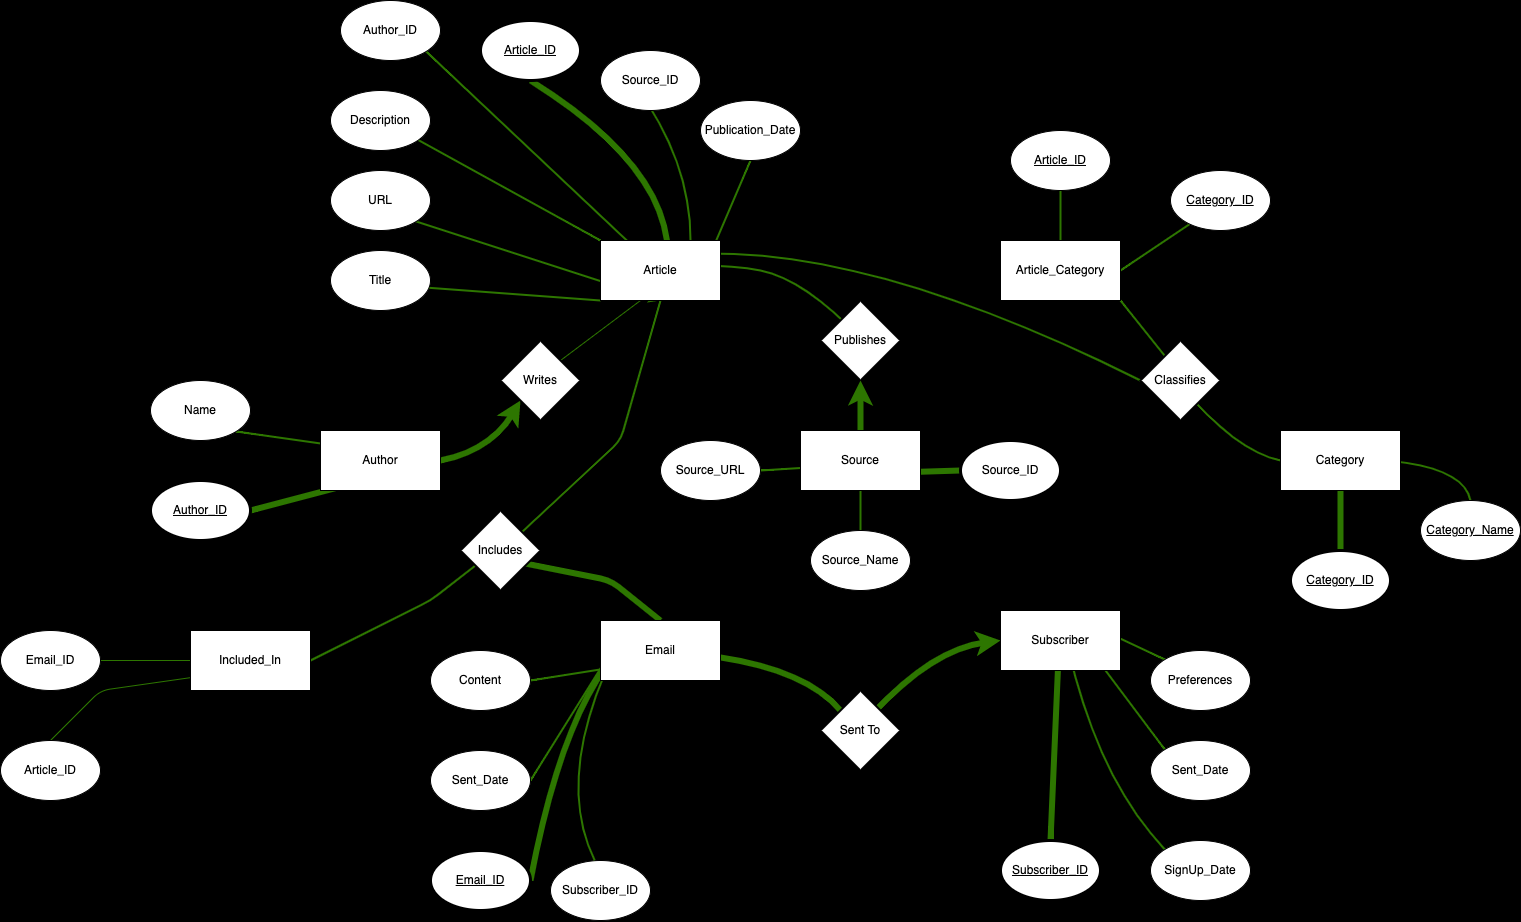

The diagram above was exported from draw.io. Its source (the exported page's mxGraphModel, read from the mxfile embedded in the PNG):
<mxGraphModel dx="2220" dy="1820" grid="0" gridSize="10" guides="1" tooltips="1" connect="1" arrows="1" fold="1" page="0" pageScale="1" pageWidth="850" pageHeight="1100" background="#000000" math="0" shadow="0">
  <root>
    <mxCell id="0" />
    <mxCell id="1" parent="0" />
    <mxCell id="112" style="edgeStyle=none;curved=1;html=1;exitX=0;exitY=0.5;exitDx=0;exitDy=0;entryX=0;entryY=0;entryDx=0;entryDy=0;strokeWidth=2;fillColor=#60a917;strokeColor=#2D7600;" parent="1" source="53" target="110" edge="1">
      <mxGeometry relative="1" as="geometry">
        <Array as="points">
          <mxPoint x="700" y="320" />
        </Array>
      </mxGeometry>
    </mxCell>
    <mxCell id="107" style="edgeStyle=none;curved=1;html=1;exitX=0.5;exitY=0;exitDx=0;exitDy=0;entryX=0.5;entryY=0;entryDx=0;entryDy=0;strokeWidth=2;fillColor=#60a917;strokeColor=#2D7600;" parent="1" source="54" target="104" edge="1">
      <mxGeometry relative="1" as="geometry" />
    </mxCell>
    <mxCell id="109" style="edgeStyle=none;curved=1;html=1;exitX=1;exitY=0.5;exitDx=0;exitDy=0;entryX=1;entryY=0;entryDx=0;entryDy=0;strokeWidth=2;fillColor=#60a917;strokeColor=#2D7600;" parent="1" source="54" target="108" edge="1">
      <mxGeometry relative="1" as="geometry" />
    </mxCell>
    <mxCell id="111" style="edgeStyle=none;curved=1;html=1;exitX=1;exitY=1;exitDx=0;exitDy=0;entryX=1;entryY=1;entryDx=0;entryDy=0;strokeWidth=2;fillColor=#60a917;strokeColor=#2D7600;" parent="1" source="54" target="110" edge="1">
      <mxGeometry relative="1" as="geometry" />
    </mxCell>
    <mxCell id="54" value="Article_Category" style="whiteSpace=wrap;html=1;" parent="1" vertex="1">
      <mxGeometry x="470" y="110" width="120" height="60" as="geometry" />
    </mxCell>
    <mxCell id="74" style="edgeStyle=none;html=1;exitX=0;exitY=1;exitDx=0;exitDy=0;entryX=0;entryY=0.5;entryDx=0;entryDy=0;strokeWidth=2;fillColor=#60a917;strokeColor=#2D7600;" parent="1" source="55" target="68" edge="1">
      <mxGeometry relative="1" as="geometry" />
    </mxCell>
    <mxCell id="75" style="edgeStyle=none;html=1;exitX=1;exitY=1;exitDx=0;exitDy=0;entryX=0.5;entryY=1;entryDx=0;entryDy=0;strokeWidth=2;fillColor=#60a917;strokeColor=#2D7600;" parent="1" source="62" target="55" edge="1">
      <mxGeometry relative="1" as="geometry" />
    </mxCell>
    <mxCell id="62" value="URL" style="ellipse;whiteSpace=wrap;html=1;" parent="1" vertex="1">
      <mxGeometry x="-200" y="40" width="100" height="60" as="geometry" />
    </mxCell>
    <mxCell id="78" style="edgeStyle=none;curved=1;html=1;exitX=0.5;exitY=1;exitDx=0;exitDy=0;entryX=0.5;entryY=1;entryDx=0;entryDy=0;strokeWidth=6;fillColor=#60a917;strokeColor=#2D7600;" parent="1" source="63" target="55" edge="1">
      <mxGeometry relative="1" as="geometry">
        <Array as="points">
          <mxPoint x="160" y="50" />
        </Array>
      </mxGeometry>
    </mxCell>
    <mxCell id="63" value="&lt;u&gt;Article_ID&lt;/u&gt;" style="ellipse;whiteSpace=wrap;html=1;strokeWidth=3;" parent="1" vertex="1">
      <mxGeometry x="-50" y="-110" width="100" height="60" as="geometry" />
    </mxCell>
    <mxCell id="80" style="edgeStyle=none;curved=1;html=1;exitX=0.5;exitY=1;exitDx=0;exitDy=0;entryX=0.75;entryY=1;entryDx=0;entryDy=0;strokeWidth=2;fillColor=#60a917;strokeColor=#2D7600;" parent="1" source="64" target="55" edge="1">
      <mxGeometry relative="1" as="geometry" />
    </mxCell>
    <mxCell id="64" value="Publication_Date" style="ellipse;whiteSpace=wrap;html=1;" parent="1" vertex="1">
      <mxGeometry x="170" y="-30" width="100" height="60" as="geometry" />
    </mxCell>
    <mxCell id="83" style="edgeStyle=none;curved=1;html=1;exitX=1;exitY=1;exitDx=0;exitDy=0;entryX=0.75;entryY=1;entryDx=0;entryDy=0;strokeWidth=2;fillColor=#60a917;strokeColor=#2D7600;" parent="1" source="66" target="55" edge="1">
      <mxGeometry relative="1" as="geometry" />
    </mxCell>
    <mxCell id="66" value="Author_ID" style="ellipse;whiteSpace=wrap;html=1;" parent="1" vertex="1">
      <mxGeometry x="-190" y="-130" width="100" height="60" as="geometry" />
    </mxCell>
    <mxCell id="68" value="Title" style="ellipse;whiteSpace=wrap;html=1;" parent="1" vertex="1">
      <mxGeometry x="-200" y="120" width="100" height="60" as="geometry" />
    </mxCell>
    <mxCell id="81" style="edgeStyle=none;curved=1;html=1;exitX=0;exitY=0;exitDx=0;exitDy=0;entryX=0;entryY=0;entryDx=0;entryDy=0;strokeWidth=2;fillColor=#60a917;strokeColor=#2D7600;" parent="1" source="55" target="67" edge="1">
      <mxGeometry relative="1" as="geometry" />
    </mxCell>
    <mxCell id="82" style="edgeStyle=none;curved=1;html=1;exitX=0.75;exitY=0;exitDx=0;exitDy=0;entryX=0;entryY=0;entryDx=0;entryDy=0;strokeWidth=2;fillColor=#60a917;strokeColor=#2D7600;" parent="1" source="55" target="65" edge="1">
      <mxGeometry relative="1" as="geometry">
        <Array as="points">
          <mxPoint x="160" y="20" />
        </Array>
      </mxGeometry>
    </mxCell>
    <mxCell id="67" value="Description" style="ellipse;whiteSpace=wrap;html=1;" parent="1" vertex="1">
      <mxGeometry x="-200" y="-40" width="100" height="60" as="geometry" />
    </mxCell>
    <mxCell id="65" value="Source_ID" style="ellipse;whiteSpace=wrap;html=1;" parent="1" vertex="1">
      <mxGeometry x="70" y="-80" width="100" height="60" as="geometry" />
    </mxCell>
    <mxCell id="87" style="edgeStyle=none;curved=1;html=1;exitX=1;exitY=0.5;exitDx=0;exitDy=0;entryX=1;entryY=0.5;entryDx=0;entryDy=0;strokeWidth=6;fillColor=#60a917;strokeColor=#2D7600;" parent="1" source="84" target="56" edge="1">
      <mxGeometry relative="1" as="geometry" />
    </mxCell>
    <mxCell id="84" value="&lt;u&gt;Author_ID&lt;/u&gt;" style="ellipse;whiteSpace=wrap;html=1;strokeWidth=3;" parent="1" vertex="1">
      <mxGeometry x="-380" y="350" width="100" height="60" as="geometry" />
    </mxCell>
    <mxCell id="86" style="edgeStyle=none;curved=1;html=1;exitX=1;exitY=1;exitDx=0;exitDy=0;entryX=1;entryY=0.5;entryDx=0;entryDy=0;strokeWidth=2;fillColor=#60a917;strokeColor=#2D7600;" parent="1" source="85" target="56" edge="1">
      <mxGeometry relative="1" as="geometry" />
    </mxCell>
    <mxCell id="85" value="Name" style="ellipse;whiteSpace=wrap;html=1;" parent="1" vertex="1">
      <mxGeometry x="-380" y="250" width="100" height="60" as="geometry" />
    </mxCell>
    <mxCell id="89" style="edgeStyle=none;curved=1;html=1;exitX=1;exitY=0.5;exitDx=0;exitDy=0;entryX=0;entryY=1;entryDx=0;entryDy=0;strokeWidth=6;fillColor=#60a917;strokeColor=#2D7600;" parent="1" source="56" target="88" edge="1">
      <mxGeometry relative="1" as="geometry">
        <Array as="points">
          <mxPoint x="-40" y="320" />
        </Array>
      </mxGeometry>
    </mxCell>
    <mxCell id="56" value="Author" style="whiteSpace=wrap;html=1;" parent="1" vertex="1">
      <mxGeometry x="-210" y="300" width="120" height="60" as="geometry" />
    </mxCell>
    <mxCell id="90" style="edgeStyle=none;curved=1;html=1;exitX=1;exitY=0;exitDx=0;exitDy=0;strokeWidth=1;entryX=1;entryY=0;entryDx=0;entryDy=0;fillColor=#60a917;strokeColor=#2D7600;" parent="1" source="88" target="55" edge="1">
      <mxGeometry relative="1" as="geometry">
        <mxPoint x="130" y="170" as="targetPoint" />
      </mxGeometry>
    </mxCell>
    <mxCell id="88" value="Writes" style="rhombus;whiteSpace=wrap;html=1;strokeWidth=2;" parent="1" vertex="1">
      <mxGeometry x="-30" y="210" width="80" height="80" as="geometry" />
    </mxCell>
    <mxCell id="92" style="edgeStyle=none;curved=1;html=1;exitX=0;exitY=0.5;exitDx=0;exitDy=0;entryX=1;entryY=1;entryDx=0;entryDy=0;strokeWidth=2;fillColor=#60a917;strokeColor=#2D7600;" parent="1" source="55" target="91" edge="1">
      <mxGeometry relative="1" as="geometry">
        <Array as="points">
          <mxPoint x="180" y="130" />
          <mxPoint x="280" y="150" />
        </Array>
      </mxGeometry>
    </mxCell>
    <mxCell id="91" value="Publishes" style="rhombus;whiteSpace=wrap;html=1;strokeWidth=2;" parent="1" vertex="1">
      <mxGeometry x="290" y="170" width="80" height="80" as="geometry" />
    </mxCell>
    <mxCell id="98" style="edgeStyle=none;curved=1;html=1;exitX=0.5;exitY=0;exitDx=0;exitDy=0;entryX=0.5;entryY=0;entryDx=0;entryDy=0;strokeWidth=2;endSize=0;fillColor=#60a917;strokeColor=#2D7600;" parent="1" source="94" target="52" edge="1">
      <mxGeometry relative="1" as="geometry" />
    </mxCell>
    <mxCell id="94" value="Source_Name" style="ellipse;whiteSpace=wrap;html=1;" parent="1" vertex="1">
      <mxGeometry x="280" y="400" width="100" height="60" as="geometry" />
    </mxCell>
    <mxCell id="97" style="edgeStyle=none;curved=1;html=1;exitX=1;exitY=0.5;exitDx=0;exitDy=0;entryX=1;entryY=0.5;entryDx=0;entryDy=0;strokeWidth=2;endSize=0;fillColor=#60a917;strokeColor=#2D7600;" parent="1" source="95" target="52" edge="1">
      <mxGeometry relative="1" as="geometry" />
    </mxCell>
    <mxCell id="95" value="Source_URL" style="ellipse;whiteSpace=wrap;html=1;" parent="1" vertex="1">
      <mxGeometry x="130" y="310" width="100" height="60" as="geometry" />
    </mxCell>
    <mxCell id="99" style="edgeStyle=none;curved=1;html=1;exitX=0;exitY=0.5;exitDx=0;exitDy=0;entryX=0;entryY=0.75;entryDx=0;entryDy=0;strokeWidth=6;endSize=0;fillColor=#60a917;strokeColor=#2D7600;" parent="1" source="96" target="52" edge="1">
      <mxGeometry relative="1" as="geometry" />
    </mxCell>
    <mxCell id="96" value="Source_ID" style="ellipse;whiteSpace=wrap;html=1;strokeWidth=3;" parent="1" vertex="1">
      <mxGeometry x="430" y="310" width="100" height="60" as="geometry" />
    </mxCell>
    <mxCell id="103" style="edgeStyle=none;curved=1;html=1;exitX=0.5;exitY=0;exitDx=0;exitDy=0;entryX=0.5;entryY=1;entryDx=0;entryDy=0;strokeWidth=6;fillColor=#60a917;strokeColor=#2D7600;" parent="1" source="52" target="91" edge="1">
      <mxGeometry relative="1" as="geometry" />
    </mxCell>
    <mxCell id="52" value="Source" style="whiteSpace=wrap;html=1;" parent="1" vertex="1">
      <mxGeometry x="270" y="300" width="120" height="60" as="geometry" />
    </mxCell>
    <mxCell id="104" value="&lt;u&gt;Article_ID&lt;/u&gt;" style="ellipse;whiteSpace=wrap;html=1;strokeWidth=1;" parent="1" vertex="1">
      <mxGeometry x="480" width="100" height="60" as="geometry" />
    </mxCell>
    <mxCell id="108" value="&lt;u&gt;Category_ID&lt;/u&gt;" style="ellipse;whiteSpace=wrap;html=1;strokeWidth=1;" parent="1" vertex="1">
      <mxGeometry x="640" y="40" width="100" height="60" as="geometry" />
    </mxCell>
    <mxCell id="117" style="edgeStyle=none;curved=1;html=1;exitX=0;exitY=0.5;exitDx=0;exitDy=0;entryX=0;entryY=0.5;entryDx=0;entryDy=0;strokeWidth=2;fillColor=#60a917;strokeColor=#2D7600;" parent="1" source="110" target="55" edge="1">
      <mxGeometry relative="1" as="geometry">
        <Array as="points">
          <mxPoint x="270" y="80" />
        </Array>
      </mxGeometry>
    </mxCell>
    <mxCell id="110" value="Classifies" style="rhombus;whiteSpace=wrap;html=1;strokeWidth=2;" parent="1" vertex="1">
      <mxGeometry x="610" y="210" width="80" height="80" as="geometry" />
    </mxCell>
    <mxCell id="114" style="edgeStyle=none;curved=1;html=1;exitX=0.5;exitY=0;exitDx=0;exitDy=0;entryX=0.5;entryY=0;entryDx=0;entryDy=0;strokeWidth=6;fillColor=#60a917;strokeColor=#2D7600;" parent="1" source="113" target="53" edge="1">
      <mxGeometry relative="1" as="geometry" />
    </mxCell>
    <mxCell id="113" value="&lt;u&gt;Category_ID&lt;/u&gt;" style="ellipse;whiteSpace=wrap;html=1;strokeWidth=3;" parent="1" vertex="1">
      <mxGeometry x="760" y="420" width="100" height="60" as="geometry" />
    </mxCell>
    <mxCell id="116" style="edgeStyle=none;curved=1;html=1;exitX=0.5;exitY=0;exitDx=0;exitDy=0;entryX=0;entryY=0.5;entryDx=0;entryDy=0;strokeWidth=2;fillColor=#60a917;strokeColor=#2D7600;" parent="1" source="115" target="53" edge="1">
      <mxGeometry relative="1" as="geometry">
        <Array as="points">
          <mxPoint x="930" y="320" />
        </Array>
      </mxGeometry>
    </mxCell>
    <mxCell id="115" value="&lt;u&gt;Category_Name&lt;/u&gt;" style="ellipse;whiteSpace=wrap;html=1;" parent="1" vertex="1">
      <mxGeometry x="890" y="370" width="100" height="60" as="geometry" />
    </mxCell>
    <mxCell id="53" value="Category" style="whiteSpace=wrap;html=1;" parent="1" vertex="1">
      <mxGeometry x="750" y="300" width="120" height="60" as="geometry" />
    </mxCell>
    <mxCell id="156" style="edgeStyle=none;html=1;exitX=0.5;exitY=1;exitDx=0;exitDy=0;entryX=0;entryY=1;entryDx=0;entryDy=0;strokeWidth=2;fillColor=#60a917;strokeColor=#2D7600;" parent="1" source="55" target="153" edge="1">
      <mxGeometry relative="1" as="geometry">
        <Array as="points">
          <mxPoint x="90" y="310" />
        </Array>
      </mxGeometry>
    </mxCell>
    <mxCell id="55" value="Article" style="whiteSpace=wrap;html=1;" parent="1" vertex="1">
      <mxGeometry x="70" y="110" width="120" height="60" as="geometry" />
    </mxCell>
    <mxCell id="119" style="edgeStyle=none;curved=1;html=1;exitX=0;exitY=1;exitDx=0;exitDy=0;entryX=0;entryY=0.5;entryDx=0;entryDy=0;strokeWidth=6;fillColor=#60a917;strokeColor=#2D7600;" parent="1" source="118" target="51" edge="1">
      <mxGeometry relative="1" as="geometry">
        <Array as="points">
          <mxPoint x="390" y="520" />
        </Array>
      </mxGeometry>
    </mxCell>
    <mxCell id="121" style="edgeStyle=none;curved=1;html=1;exitX=0;exitY=0;exitDx=0;exitDy=0;entryX=0;entryY=0.5;entryDx=0;entryDy=0;strokeWidth=6;fillColor=#60a917;strokeColor=#2D7600;" parent="1" source="118" target="57" edge="1">
      <mxGeometry relative="1" as="geometry">
        <Array as="points">
          <mxPoint x="260" y="520" />
        </Array>
      </mxGeometry>
    </mxCell>
    <mxCell id="118" value="Sent To" style="rhombus;whiteSpace=wrap;html=1;strokeWidth=2;" parent="1" vertex="1">
      <mxGeometry x="290" y="560" width="80" height="80" as="geometry" />
    </mxCell>
    <mxCell id="135" style="edgeStyle=none;curved=1;html=1;exitX=1;exitY=0.5;exitDx=0;exitDy=0;entryX=0.25;entryY=0;entryDx=0;entryDy=0;strokeWidth=2;fillColor=#60a917;strokeColor=#2D7600;" parent="1" source="122" target="57" edge="1">
      <mxGeometry relative="1" as="geometry" />
    </mxCell>
    <mxCell id="122" value="Sent_Date" style="ellipse;whiteSpace=wrap;html=1;" parent="1" vertex="1">
      <mxGeometry x="-100" y="620" width="100" height="60" as="geometry" />
    </mxCell>
    <mxCell id="136" style="edgeStyle=none;curved=1;html=1;exitX=1;exitY=0.5;exitDx=0;exitDy=0;entryX=1;entryY=0.5;entryDx=0;entryDy=0;strokeWidth=2;fillColor=#60a917;strokeColor=#2D7600;" parent="1" source="123" target="57" edge="1">
      <mxGeometry relative="1" as="geometry" />
    </mxCell>
    <mxCell id="123" value="Content" style="ellipse;whiteSpace=wrap;html=1;" parent="1" vertex="1">
      <mxGeometry x="-100" y="520" width="100" height="60" as="geometry" />
    </mxCell>
    <mxCell id="134" style="edgeStyle=none;curved=1;html=1;exitX=1;exitY=0.5;exitDx=0;exitDy=0;entryX=0.5;entryY=0;entryDx=0;entryDy=0;strokeWidth=6;fillColor=#60a917;strokeColor=#2D7600;" parent="1" source="124" target="57" edge="1">
      <mxGeometry relative="1" as="geometry">
        <Array as="points">
          <mxPoint x="40" y="540" />
        </Array>
      </mxGeometry>
    </mxCell>
    <mxCell id="124" value="&lt;u&gt;Email_ID&lt;/u&gt;" style="ellipse;whiteSpace=wrap;html=1;strokeWidth=3;" parent="1" vertex="1">
      <mxGeometry x="-100" y="720" width="100" height="60" as="geometry" />
    </mxCell>
    <mxCell id="125" value="Subscriber_ID" style="ellipse;whiteSpace=wrap;html=1;" parent="1" vertex="1">
      <mxGeometry x="20" y="730" width="100" height="60" as="geometry" />
    </mxCell>
    <mxCell id="133" style="edgeStyle=none;curved=1;html=1;exitX=0.442;exitY=-0.004;exitDx=0;exitDy=0;entryX=0.25;entryY=0;entryDx=0;entryDy=0;strokeWidth=2;exitPerimeter=0;fillColor=#60a917;strokeColor=#2D7600;" parent="1" source="125" target="57" edge="1">
      <mxGeometry relative="1" as="geometry">
        <mxPoint x="64.42574876003891" y="728.9189622281715" as="sourcePoint" />
        <Array as="points">
          <mxPoint x="20" y="640" />
        </Array>
      </mxGeometry>
    </mxCell>
    <mxCell id="155" style="edgeStyle=none;html=1;exitX=0.5;exitY=0;exitDx=0;exitDy=0;entryX=0;entryY=0.5;entryDx=0;entryDy=0;strokeWidth=6;fillColor=#60a917;strokeColor=#2D7600;" parent="1" source="57" target="153" edge="1">
      <mxGeometry relative="1" as="geometry">
        <Array as="points">
          <mxPoint x="80" y="450" />
        </Array>
      </mxGeometry>
    </mxCell>
    <mxCell id="57" value="Email" style="whiteSpace=wrap;html=1;" parent="1" vertex="1">
      <mxGeometry x="70" y="490" width="120" height="60" as="geometry" />
    </mxCell>
    <mxCell id="146" style="edgeStyle=none;curved=1;html=1;exitX=0;exitY=0;exitDx=0;exitDy=0;entryX=0.5;entryY=0;entryDx=0;entryDy=0;strokeWidth=2;fillColor=#60a917;strokeColor=#2D7600;" parent="1" source="137" target="51" edge="1">
      <mxGeometry relative="1" as="geometry" />
    </mxCell>
    <mxCell id="137" value="Sent_Date" style="ellipse;whiteSpace=wrap;html=1;" parent="1" vertex="1">
      <mxGeometry x="620" y="610" width="100" height="60" as="geometry" />
    </mxCell>
    <mxCell id="145" style="edgeStyle=none;curved=1;html=1;exitX=0;exitY=0;exitDx=0;exitDy=0;entryX=0.5;entryY=0;entryDx=0;entryDy=0;strokeWidth=2;fillColor=#60a917;strokeColor=#2D7600;" parent="1" source="138" target="51" edge="1">
      <mxGeometry relative="1" as="geometry">
        <Array as="points">
          <mxPoint x="560" y="640" />
        </Array>
      </mxGeometry>
    </mxCell>
    <mxCell id="138" value="SignUp_Date" style="ellipse;whiteSpace=wrap;html=1;" parent="1" vertex="1">
      <mxGeometry x="620" y="710" width="100" height="60" as="geometry" />
    </mxCell>
    <mxCell id="142" style="edgeStyle=none;curved=1;html=1;exitX=0.5;exitY=0;exitDx=0;exitDy=0;entryX=0.5;entryY=0;entryDx=0;entryDy=0;strokeWidth=6;fillColor=#60a917;strokeColor=#2D7600;" parent="1" source="139" target="51" edge="1">
      <mxGeometry relative="1" as="geometry" />
    </mxCell>
    <mxCell id="139" value="&lt;u&gt;Subscriber_ID&lt;/u&gt;" style="ellipse;whiteSpace=wrap;html=1;strokeWidth=3;" parent="1" vertex="1">
      <mxGeometry x="470" y="710" width="100" height="60" as="geometry" />
    </mxCell>
    <mxCell id="147" style="edgeStyle=none;curved=1;html=1;exitX=0;exitY=0;exitDx=0;exitDy=0;entryX=0.5;entryY=0;entryDx=0;entryDy=0;strokeWidth=2;fillColor=#60a917;strokeColor=#2D7600;" parent="1" source="140" target="51" edge="1">
      <mxGeometry relative="1" as="geometry" />
    </mxCell>
    <mxCell id="140" value="Preferences" style="ellipse;whiteSpace=wrap;html=1;" parent="1" vertex="1">
      <mxGeometry x="620" y="520" width="100" height="60" as="geometry" />
    </mxCell>
    <mxCell id="51" value="Subscriber" style="whiteSpace=wrap;html=1;gradientColor=none;" parent="1" vertex="1">
      <mxGeometry x="470" y="480" width="120" height="60" as="geometry" />
    </mxCell>
    <mxCell id="151" style="edgeStyle=none;html=1;exitX=1;exitY=0.5;exitDx=0;exitDy=0;entryX=1;entryY=0.5;entryDx=0;entryDy=0;strokeWidth=1;fillColor=#60a917;strokeColor=#2D7600;" parent="1" source="149" target="148" edge="1">
      <mxGeometry relative="1" as="geometry" />
    </mxCell>
    <mxCell id="149" value="Email_ID" style="ellipse;whiteSpace=wrap;html=1;" parent="1" vertex="1">
      <mxGeometry x="-530" y="500" width="100" height="60" as="geometry" />
    </mxCell>
    <mxCell id="152" style="edgeStyle=none;html=1;exitX=0.5;exitY=0;exitDx=0;exitDy=0;entryX=1;entryY=0.5;entryDx=0;entryDy=0;strokeWidth=1;fillColor=#60a917;strokeColor=#2D7600;" parent="1" source="150" target="148" edge="1">
      <mxGeometry relative="1" as="geometry">
        <Array as="points">
          <mxPoint x="-430" y="560" />
        </Array>
      </mxGeometry>
    </mxCell>
    <mxCell id="150" value="Article_ID" style="ellipse;whiteSpace=wrap;html=1;" parent="1" vertex="1">
      <mxGeometry x="-530" y="610" width="100" height="60" as="geometry" />
    </mxCell>
    <mxCell id="154" style="edgeStyle=none;html=1;exitX=1;exitY=0.5;exitDx=0;exitDy=0;entryX=1;entryY=0;entryDx=0;entryDy=0;strokeWidth=2;fillColor=#60a917;strokeColor=#2D7600;" parent="1" source="148" target="153" edge="1">
      <mxGeometry relative="1" as="geometry">
        <Array as="points">
          <mxPoint x="-100" y="470" />
        </Array>
      </mxGeometry>
    </mxCell>
    <mxCell id="148" value="Included_In" style="whiteSpace=wrap;html=1;" parent="1" vertex="1">
      <mxGeometry x="-340" y="500" width="120" height="60" as="geometry" />
    </mxCell>
    <mxCell id="153" value="Includes" style="rhombus;whiteSpace=wrap;html=1;strokeWidth=2;" parent="1" vertex="1">
      <mxGeometry x="-70" y="380" width="80" height="80" as="geometry" />
    </mxCell>
  </root>
</mxGraphModel>